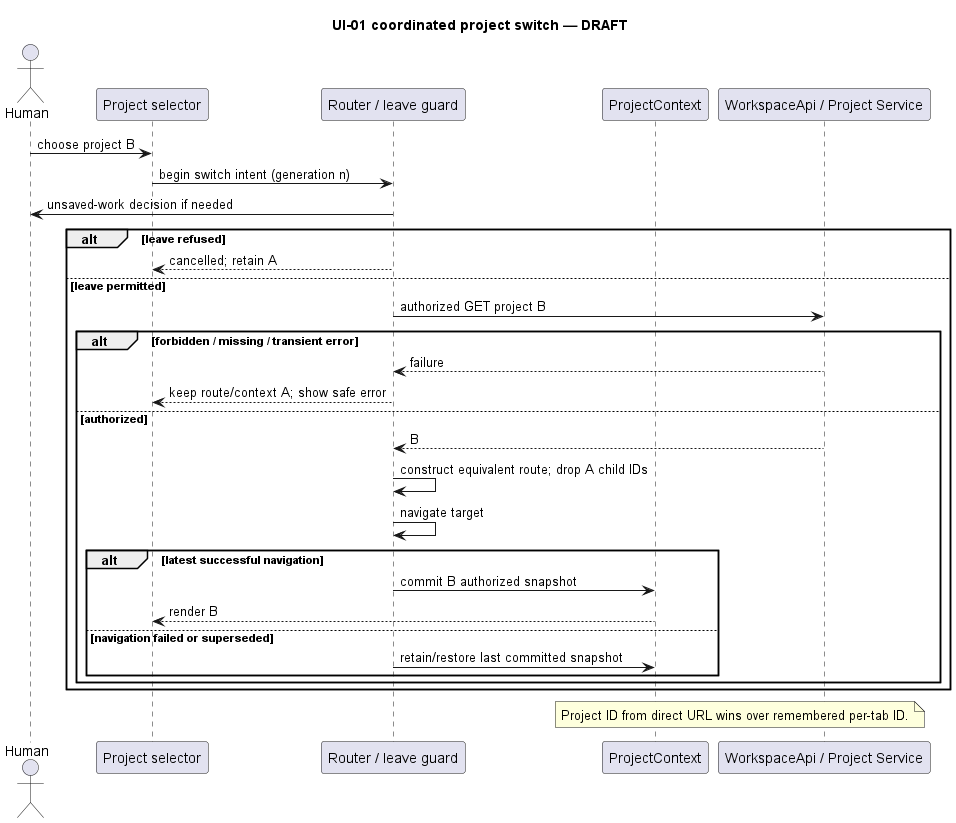

The diagram above was rendered by PlantUML. Its source (embedded in the PNG):
@startuml
title UI-01 coordinated project switch — DRAFT
actor Human
participant "Project selector" as Selector
participant "Router / leave guard" as Router
participant "ProjectContext" as Context
participant "WorkspaceApi / Project Service" as API
Human -> Selector : choose project B
Selector -> Router : begin switch intent (generation n)
Router -> Human : unsaved-work decision if needed
alt leave refused
  Router --> Selector : cancelled; retain A
else leave permitted
  Router -> API : authorized GET project B
  alt forbidden / missing / transient error
    API --> Router : failure
    Router --> Selector : keep route/context A; show safe error
  else authorized
    API --> Router : B
    Router -> Router : construct equivalent route; drop A child IDs
    Router -> Router : navigate target
    alt latest successful navigation
      Router -> Context : commit B authorized snapshot
      Context --> Selector : render B
    else navigation failed or superseded
      Router -> Context : retain/restore last committed snapshot
    end
  end
end
note over Context, API : Project ID from direct URL wins over remembered per-tab ID.
@enduml